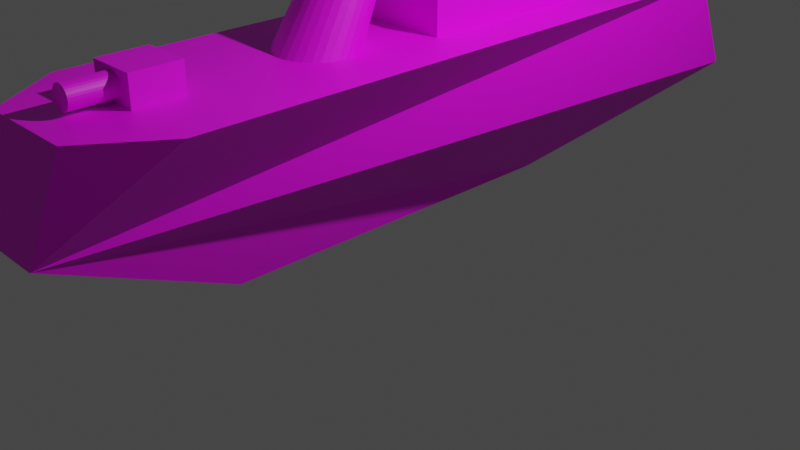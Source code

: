 # Source: Ship4.blend  (saved by Blender 2.80.49; exported with 4.5.12 LTS)
import bpy
from mathutils import Matrix  # noqa: F401  (used for matrix-valued properties, if any)

bpy.ops.wm.read_factory_settings(use_empty=True)
scene = bpy.context.scene
scene.name = 'Scene'

# ---- collections
col_collection = bpy.data.collections.new('Collection'); scene.collection.children.link(col_collection)

# ---- images (referenced by path relative to the original .blend; pixels are not part of the script)
import os
ASSET_DIR = os.environ.get("B2B_ASSET_DIR", "")  # directory of the original .blend (textures are referenced by path, not embedded)
HERE = os.path.dirname(os.path.abspath(__file__))  # packed textures are extracted next to this script under _unpacked/

def load_image(name, relpath, width, height, colorspace="sRGB"):
    """Load a texture the original file referenced (path relative to the .blend, or extracted next to this script)."""
    p = next((c for c in (os.path.join(HERE, relpath), os.path.join(ASSET_DIR, relpath)) if relpath and os.path.exists(c)), "")
    if p:
        img = bpy.data.images.load(p, check_existing=True)
        img.name = name
    else:  # same state as the original file: an image datablock whose file is absent (Cycles renders it pink)
        img = bpy.data.images.new(name, width, height)
        img.source = "FILE"
        img.filepath = "//" + (relpath or name)
    img.colorspace_settings.name = colorspace
    return img
img_materialbasecolor = load_image('MaterialBaseColor', '', 1024, 1024, 'sRGB')

# ---- materials (node trees are filled in below, after node groups)
mat_material = bpy.data.materials.new('Material')
mat_material.alpha_threshold = 0.0
mat_material.use_transparent_shadow = False
mat_material.roughness = 0.5
mat_material.line_color = (0.0, 0.0, 0.0, 1.0)

# ---- material node trees
mat_material.use_nodes = True; mat_material.node_tree.nodes.clear()
_N = mat_material.node_tree.nodes; _L = mat_material.node_tree.links
n0 = _N.new('ShaderNodeOutputMaterial'); n0.name = 'Material Output'; n0.location = (300, 300)
n1 = _N.new('ShaderNodeBsdfPrincipled'); n1.name = 'Principled BSDF'; n1.location = (10, 300)
n1.distribution = 'GGX'
n1.subsurface_method = 'BURLEY'
n1.inputs[3].default_value = 1.45
n2 = _N.new('ShaderNodeTexImage'); n2.name = 'Image Texture'; n2.location = (-280, 280)
n2.image = img_materialbasecolor
_L.new(n1.outputs[0], n0.inputs[0])
_L.new(n2.outputs[0], n1.inputs[0])
n0.is_active_output = True

# ---- world
world_world = bpy.data.worlds.new('World'); scene.world = world_world
world_world.use_nodes = True; world_world.node_tree.nodes.clear()
_N = world_world.node_tree.nodes; _L = world_world.node_tree.links
n0 = _N.new('ShaderNodeOutputWorld'); n0.name = 'World Output'; n0.location = (300, 300)
n1 = _N.new('ShaderNodeBackground'); n1.name = 'Background'; n1.location = (10, 300)
n1.inputs[0].default_value = (0.05088, 0.05088, 0.05088, 1.0)
_L.new(n1.outputs[0], n0.inputs[0])
n0.is_active_output = True
world_world.color = (0.05088, 0.05088, 0.05088)
world_world.use_sun_shadow = False
world_world.sun_shadow_jitter_overblur = 0.0

# ---- cameras
cam_camera = bpy.data.cameras.new('Camera')
cam_camera.clip_end = 100.0
cam_camera.ortho_scale = 7.314
cam_camera.dof.focus_distance = 0.0
cam_camera.dof.aperture_fstop = 128.0

# ---- lights
light_light = bpy.data.lights.new('Light', 'POINT')
light_light.transmission_factor = 0.0
light_light.cutoff_distance = 30.0
light_light.energy = 1000.0
light_light.shadow_buffer_clip_start = 1.001
light_light.shadow_soft_size = 0.1
light_light.shadow_maximum_resolution = 0.006
light_light.use_absolute_resolution = True

# ---- meshes
me_cube = bpy.data.meshes.new('Cube')
me_cube.from_pydata([(1.0, 0.885, 1.0), (0.0, 0.4922, -1.0), (1.0, -0.7504, 1.0), (0.0, -0.4922, -1.0), (-1.0, 0.885, 1.0), (-1.0, -0.7504, 1.0), (1.0, 1.0, 0.0), (-0.2853, -1.0, 0.0), (0.2853, -1.0, 0.0), (-1.0, 1.0, 0.0), (0.0, -0.9359, 1.0), (1.0, 0.0, 1.0), (-1.0, 0.0, 1.0), (0.0, 0.885, 1.0), (0.0, 0.0, 1.0), (-0.5, -0.9359, 1.0), (1.0, -0.5, 1.0), (-1.0, 0.5, 1.0), (0.5, 0.885, 1.0), (0.5, -0.9359, 1.0), (1.0, 0.5, 1.0), (-1.0, -0.5, 1.0), (-0.5, 0.885, 1.0), (0.0, -0.5, 1.0), (0.0, 0.5, 1.0), (0.5, 0.0, 1.0), (-0.5, 0.0, 1.0), (-0.5, 0.5, 1.0), (0.5, 0.5, 1.0), (0.5, -0.5, 1.0), (-0.5, -0.5, 1.0), (0.25, -0.9359, 1.0), (0.0, -0.75, 1.0), (-0.25, -0.9359, 1.0), (0.5, -0.75, 1.0), (0.25, -0.5, 1.0), (-0.5, -0.75, 1.0), (-0.25, -0.5, 1.0), (-0.25, -0.75, 1.0), (0.25, -0.75, 1.0), (-0.25, 0.885, 1.0), (0.25, 0.885, 1.0), (0.0, 0.75, 1.0), (-0.5, 0.75, 1.0), (-0.25, 0.5, 1.0), (0.5, 0.75, 1.0), (0.25, 0.5, 1.0), (0.25, 0.75, 1.0), (-0.25, 0.75, 1.0), (-0.25, -0.625, 1.0), (0.25, -0.625, 1.0), (0.0, -0.75, 1.3), (-0.25, -0.75, 1.3), (0.25, -0.75, 1.3), (-0.25, -0.625, 1.3), (0.25, -0.625, 1.3), (-7.82e-08, -0.75, 1.266), (-0.02265, -0.75, 1.264), (-0.04443, -0.75, 1.257), (-0.06451, -0.75, 1.247), (-0.0821, -0.75, 1.232), (-0.09654, -0.75, 1.215), (-0.1073, -0.75, 1.194), (-0.1139, -0.75, 1.173), (-0.1161, -0.75, 1.15), (-0.1139, -0.75, 1.127), (-0.1073, -0.75, 1.106), (-0.09654, -0.75, 1.085), (-0.0821, -0.75, 1.068), (-0.06451, -0.75, 1.053), (-0.04443, -0.75, 1.043), (-0.02265, -0.75, 1.036), (-4.037e-08, -0.75, 1.034), (0.02265, -0.75, 1.036), (0.04443, -0.75, 1.043), (0.06451, -0.75, 1.053), (0.0821, -0.75, 1.068), (0.09654, -0.75, 1.085), (0.1073, -0.75, 1.106), (0.1139, -0.75, 1.127), (0.1161, -0.75, 1.15), (0.1139, -0.75, 1.173), (0.1073, -0.75, 1.194), (0.09654, -0.75, 1.215), (0.0821, -0.75, 1.232), (0.06451, -0.75, 1.247), (0.04443, -0.75, 1.257), (0.02265, -0.75, 1.264), (-7.82e-08, -0.858, 1.266), (-0.02265, -0.858, 1.264), (-0.04443, -0.858, 1.257), (-0.06451, -0.858, 1.247), (-0.0821, -0.858, 1.232), (-0.09654, -0.858, 1.215), (-0.1073, -0.858, 1.194), (-0.1139, -0.858, 1.173), (-0.1161, -0.858, 1.15), (-0.1139, -0.858, 1.127), (-0.1073, -0.858, 1.106), (-0.09654, -0.858, 1.085), (-0.0821, -0.858, 1.068), (-0.06451, -0.858, 1.053), (-0.04443, -0.858, 1.043), (-0.02265, -0.858, 1.036), (-4.037e-08, -0.858, 1.034), (0.02265, -0.858, 1.036), (0.04443, -0.858, 1.043), (0.06451, -0.858, 1.053), (0.0821, -0.858, 1.068), (0.09654, -0.858, 1.085), (0.1073, -0.858, 1.106), (0.1139, -0.858, 1.127), (0.1161, -0.858, 1.15), (0.1139, -0.858, 1.173), (0.1073, -0.858, 1.194), (0.09654, -0.858, 1.215), (0.0821, -0.858, 1.232), (0.06451, -0.858, 1.247), (0.04443, -0.858, 1.257), (0.02265, -0.858, 1.264), (0.0, 0.5, 1.5), (0.0, 0.0, 1.5), (-0.5, 0.0, 1.5), (0.5, 0.0, 1.5), (-0.5, 0.5, 1.5), (-0.25, 0.5, 1.5), (0.5, 0.5, 1.5), (0.25, 0.5, 1.5), (0.0, 0.625, 1.0), (-0.5, 0.625, 1.0), (-0.125, 0.5, 1.0), (0.5, 0.625, 1.0), (0.375, 0.5, 1.0), (-0.375, 0.5, 1.0), (0.125, 0.5, 1.0), (0.25, 0.625, 1.0), (0.375, 0.75, 1.0), (0.125, 0.75, 1.0), (-0.25, 0.625, 1.0), (-0.125, 0.75, 1.0), (-0.375, 0.75, 1.0), (-0.125, 0.625, 1.0), (0.375, 0.625, 1.0), (0.125, 0.625, 1.0), (-0.375, 0.625, 1.0), (0.0, 0.75, 1.3), (0.25, 0.75, 1.3), (-0.25, 0.75, 1.3), (0.25, 0.625, 1.3), (-0.25, 0.625, 1.3), (-7.992e-08, 0.75, 1.233), (-0.01886, 0.75, 1.231), (-0.037, 0.75, 1.225), (-0.05372, 0.75, 1.216), (-0.06837, 0.75, 1.204), (-0.08039, 0.75, 1.19), (-0.08933, 0.75, 1.173), (-0.09483, 0.75, 1.155), (-0.09669, 0.75, 1.136), (-0.09483, 0.75, 1.117), (-0.08933, 0.75, 1.099), (-0.08039, 0.75, 1.082), (-0.06837, 0.75, 1.068), (-0.05372, 0.75, 1.056), (-0.037, 0.75, 1.047), (-0.01886, 0.75, 1.041), (-4.842e-08, 0.75, 1.039), (0.01886, 0.75, 1.041), (0.037, 0.75, 1.047), (0.05372, 0.75, 1.056), (0.06837, 0.75, 1.068), (0.08039, 0.75, 1.082), (0.08933, 0.75, 1.099), (0.09483, 0.75, 1.117), (0.09669, 0.75, 1.136), (0.09483, 0.75, 1.155), (0.08933, 0.75, 1.173), (0.08039, 0.75, 1.19), (0.06837, 0.75, 1.204), (0.05372, 0.75, 1.216), (0.037, 0.75, 1.225), (0.01886, 0.75, 1.231), (-7.992e-08, 0.8601, 1.233), (-0.01886, 0.8601, 1.231), (-0.037, 0.8601, 1.225), (-0.05372, 0.8601, 1.216), (-0.06837, 0.8601, 1.204), (-0.08039, 0.8601, 1.19), (-0.08933, 0.8601, 1.173), (-0.09483, 0.8601, 1.155), (-0.09669, 0.8601, 1.136), (-0.09483, 0.8601, 1.117), (-0.08933, 0.8601, 1.099), (-0.08039, 0.8601, 1.082), (-0.06837, 0.8601, 1.068), (-0.05372, 0.8601, 1.056), (-0.037, 0.8601, 1.047), (-0.01886, 0.8601, 1.041), (-4.842e-08, 0.8601, 1.039), (0.01886, 0.8601, 1.041), (0.037, 0.8601, 1.047), (0.05372, 0.8601, 1.056), (0.06837, 0.8601, 1.068), (0.08039, 0.8601, 1.082), (0.08933, 0.8601, 1.099), (0.09483, 0.8601, 1.117), (0.09669, 0.8601, 1.136), (0.09483, 0.8601, 1.155), (0.08933, 0.8601, 1.173), (0.08039, 0.8601, 1.19), (0.06837, 0.8601, 1.204), (0.05372, 0.8601, 1.216), (0.037, 0.8601, 1.225), (0.01886, 0.8601, 1.231), (-7.023e-08, -0.1479, 1.0), (-0.0797, -0.1498, 1.0), (-0.1563, -0.1556, 1.0), (-0.227, -0.1651, 1.0), (-0.2889, -0.1778, 1.0), (-0.3397, -0.1933, 1.0), (-0.3774, -0.2109, 1.0), (-0.4007, -0.2301, 1.0), (-0.4085, -0.25, 1.0), (-0.4007, -0.2699, 1.0), (-0.3774, -0.2891, 1.0), (-0.3397, -0.3067, 1.0), (-0.2889, -0.3222, 1.0), (-0.227, -0.3349, 1.0), (-0.1563, -0.3444, 1.0), (-0.0797, -0.3502, 1.0), (6.288e-08, -0.3521, 1.0), (0.0797, -0.3502, 1.0), (0.1563, -0.3444, 1.0), (0.227, -0.3349, 1.0), (0.2889, -0.3222, 1.0), (0.3397, -0.3067, 1.0), (0.3774, -0.2891, 1.0), (0.4007, -0.2699, 1.0), (0.4085, -0.25, 1.0), (0.4007, -0.2301, 1.0), (0.3774, -0.2109, 1.0), (0.3397, -0.1933, 1.0), (0.2889, -0.1778, 1.0), (0.227, -0.1651, 1.0), (0.1563, -0.1556, 1.0), (0.0797, -0.1498, 1.0), (-8.662e-08, -0.004519, 2.28), (-0.05365, -0.005841, 2.28), (-0.1052, -0.009753, 2.28), (-0.1528, -0.01611, 2.28), (-0.1945, -0.02466, 2.28), (-0.2287, -0.03508, 2.28), (-0.2541, -0.04696, 2.28), (-0.2697, -0.05986, 2.28), (-0.275, -0.07327, 2.28), (-0.2697, -0.08669, 2.28), (-0.2541, -0.09958, 2.28), (-0.2287, -0.1115, 2.28), (-0.1945, -0.1219, 2.28), (-0.1528, -0.1304, 2.28), (-0.1052, -0.1368, 2.28), (-0.05365, -0.1407, 2.28), (2.991e-09, -0.142, 2.28), (0.05365, -0.1407, 2.28), (0.1052, -0.1368, 2.28), (0.1528, -0.1304, 2.28), (0.1945, -0.1219, 2.28), (0.2287, -0.1115, 2.28), (0.2541, -0.09958, 2.28), (0.2697, -0.08669, 2.28), (0.275, -0.07327, 2.28), (0.2697, -0.05986, 2.28), (0.2541, -0.04696, 2.28), (0.2287, -0.03508, 2.28), (0.1945, -0.02466, 2.28), (0.1528, -0.01611, 2.28), (0.1052, -0.009753, 2.28), (0.05365, -0.005841, 2.28)], [], [(5, 15, 36), (5, 7, 15), (9, 7, 4), (8, 20, 11), (41, 18, 6), (1, 9, 6), (1, 6, 8), (8, 3, 1), (3, 8, 7), (32, 31, 39), (28, 123, 25), (17, 26, 27), (134, 120, 127), (129, 133, 144), (129, 43, 17), (28, 11, 20), (131, 28, 20), (128, 134, 143), (34, 19, 2), (25, 16, 11), (26, 30, 222), (36, 33, 38), (29, 25, 238), (12, 30, 26), (38, 10, 32), (38, 54, 49), (36, 38, 49), (39, 19, 34), (50, 39, 34), (50, 35, 23), (135, 132, 142), (41, 47, 136), (13, 42, 137), (138, 130, 141), (40, 48, 139), (22, 43, 140), (51, 53, 55), (49, 55, 50), (50, 53, 39), (64, 63, 52), (53, 81, 80), (74, 105, 73), (112, 116, 88), (61, 92, 60), (56, 119, 87), (75, 106, 74), (62, 93, 61), (76, 107, 75), (63, 94, 62), (77, 108, 76), (64, 95, 63), (78, 109, 77), (65, 96, 64), (79, 110, 78), (66, 97, 65), (80, 111, 79), (67, 98, 66), (81, 112, 80), (68, 99, 67), (82, 113, 81), (69, 100, 68), (57, 88, 56), (83, 114, 82), (70, 101, 69), (84, 115, 83), (71, 102, 70), (58, 89, 57), (85, 116, 84), (72, 103, 71), (59, 90, 58), (86, 117, 85), (73, 104, 72), (60, 91, 59), (87, 118, 86), (127, 121, 123), (125, 122, 121), (133, 124, 125), (130, 125, 120), (26, 124, 27), (14, 122, 26), (25, 121, 14), (132, 127, 126), (8, 31, 10), (8, 2, 19), (7, 21, 12), (141, 24, 128), (138, 147, 48), (142, 28, 131), (136, 131, 45), (47, 142, 136), (143, 46, 135), (145, 147, 149), (135, 149, 138), (144, 44, 138), (140, 138, 48), (43, 144, 140), (47, 148, 135), (47, 173, 174), (158, 159, 48), (174, 207, 175), (200, 192, 184), (162, 193, 194), (175, 208, 176), (163, 194, 195), (176, 209, 177), (164, 195, 196), (151, 182, 183), (177, 210, 178), (165, 196, 197), (152, 183, 184), (178, 211, 179), (166, 197, 198), (153, 184, 185), (179, 212, 180), (166, 199, 167), (154, 185, 186), (180, 213, 181), (167, 200, 168), (155, 186, 187), (181, 182, 150), (168, 201, 169), (156, 187, 188), (169, 202, 170), (157, 188, 189), (170, 203, 171), (158, 189, 190), (171, 204, 172), (159, 190, 191), (172, 205, 173), (160, 191, 192), (173, 206, 174), (161, 192, 193), (214, 277, 245), (277, 246, 262), (232, 265, 264), (219, 252, 251), (233, 266, 265), (220, 253, 252), (234, 267, 266), (221, 254, 253), (235, 268, 267), (222, 255, 254), (237, 268, 236), (223, 256, 255), (238, 269, 237), (225, 256, 224), (239, 270, 238), (226, 257, 225), (240, 271, 239), (227, 258, 226), (241, 272, 240), (228, 259, 227), (214, 247, 246), (242, 273, 241), (229, 260, 228), (215, 248, 247), (243, 274, 242), (230, 261, 229), (216, 249, 248), (244, 275, 243), (230, 263, 262), (217, 250, 249), (245, 276, 244), (231, 264, 263), (218, 251, 250), (6, 0, 8), (3, 7, 1), (9, 1, 7), (36, 30, 21), (21, 5, 36), (11, 16, 8), (16, 2, 8), (8, 0, 20), (6, 9, 13), (9, 4, 22), (22, 40, 9), (40, 13, 9), (18, 0, 6), (13, 41, 6), (32, 10, 31), (28, 126, 123), (17, 12, 26), (127, 46, 134), (134, 24, 120), (129, 27, 133), (43, 22, 4), (4, 17, 43), (17, 27, 129), (28, 25, 11), (20, 0, 45), (0, 18, 45), (45, 131, 20), (128, 24, 134), (2, 16, 34), (16, 29, 34), (25, 29, 16), (214, 14, 215), (14, 26, 217), (215, 14, 216), (30, 23, 227), (23, 230, 229), (23, 229, 228), (216, 14, 217), (23, 228, 227), (218, 217, 26), (30, 227, 226), (30, 226, 225), (219, 218, 26), (220, 219, 26), (30, 225, 224), (30, 224, 223), (221, 220, 26), (30, 223, 222), (222, 221, 26), (36, 15, 33), (230, 23, 231), (23, 29, 233), (231, 23, 232), (25, 14, 243), (14, 214, 245), (14, 245, 244), (232, 23, 233), (14, 244, 243), (234, 233, 29), (25, 243, 242), (25, 242, 241), (235, 234, 29), (236, 235, 29), (25, 241, 240), (25, 240, 239), (237, 236, 29), (25, 239, 238), (238, 237, 29), (12, 21, 30), (38, 33, 10), (38, 52, 54), (49, 37, 30), (30, 36, 49), (39, 31, 19), (34, 29, 50), (29, 35, 50), (23, 37, 49), (49, 50, 23), (135, 46, 132), (45, 18, 136), (18, 41, 136), (47, 41, 137), (41, 13, 137), (138, 44, 130), (42, 13, 139), (13, 40, 139), (48, 40, 140), (40, 22, 140), (55, 54, 51), (54, 52, 51), (49, 54, 55), (50, 55, 53), (38, 32, 70), (32, 72, 71), (32, 71, 70), (56, 51, 57), (51, 52, 58), (57, 51, 58), (38, 70, 69), (59, 58, 52), (38, 69, 68), (38, 68, 67), (60, 59, 52), (61, 60, 52), (52, 38, 64), (38, 67, 66), (38, 66, 65), (62, 61, 52), (63, 62, 52), (38, 65, 64), (72, 32, 73), (32, 39, 74), (73, 32, 74), (53, 51, 86), (51, 56, 87), (51, 87, 86), (53, 86, 85), (75, 74, 39), (76, 75, 39), (53, 85, 84), (53, 84, 83), (77, 76, 39), (78, 77, 39), (39, 53, 80), (53, 83, 82), (53, 82, 81), (79, 78, 39), (80, 79, 39), (74, 106, 105), (88, 89, 90), (90, 91, 92), (92, 93, 94), (94, 95, 92), (95, 96, 92), (96, 97, 98), (98, 99, 96), (99, 100, 96), (100, 101, 102), (102, 103, 100), (103, 104, 100), (104, 105, 108), (105, 106, 108), (106, 107, 108), (108, 109, 112), (109, 110, 112), (110, 111, 112), (112, 113, 116), (113, 114, 116), (114, 115, 116), (116, 117, 118), (118, 119, 116), (119, 88, 116), (88, 90, 96), (90, 92, 96), (96, 100, 88), (100, 104, 88), (104, 108, 88), (108, 112, 88), (61, 93, 92), (56, 88, 119), (75, 107, 106), (62, 94, 93), (76, 108, 107), (63, 95, 94), (77, 109, 108), (64, 96, 95), (78, 110, 109), (65, 97, 96), (79, 111, 110), (66, 98, 97), (80, 112, 111), (67, 99, 98), (81, 113, 112), (68, 100, 99), (82, 114, 113), (69, 101, 100), (57, 89, 88), (83, 115, 114), (70, 102, 101), (84, 116, 115), (71, 103, 102), (58, 90, 89), (85, 117, 116), (72, 104, 103), (59, 91, 90), (86, 118, 117), (73, 105, 104), (60, 92, 91), (87, 119, 118), (123, 126, 127), (127, 120, 121), (121, 120, 125), (125, 124, 122), (125, 44, 133), (133, 27, 124), (120, 24, 130), (130, 44, 125), (26, 122, 124), (14, 121, 122), (25, 123, 121), (126, 28, 132), (132, 46, 127), (15, 7, 33), (7, 8, 10), (33, 7, 10), (8, 19, 31), (7, 5, 21), (12, 17, 7), (17, 4, 7), (141, 130, 24), (138, 149, 147), (142, 132, 28), (136, 142, 131), (47, 135, 142), (143, 134, 46), (149, 148, 145), (148, 146, 145), (135, 148, 149), (144, 133, 44), (140, 144, 138), (43, 129, 144), (47, 146, 148), (150, 145, 181), (145, 146, 179), (181, 145, 180), (47, 42, 169), (42, 166, 167), (42, 167, 168), (180, 145, 179), (42, 168, 169), (178, 179, 146), (47, 169, 170), (47, 170, 171), (178, 146, 177), (146, 47, 174), (177, 146, 176), (176, 146, 175), (47, 171, 172), (47, 172, 173), (175, 146, 174), (147, 145, 153), (145, 150, 151), (145, 151, 152), (166, 42, 165), (42, 48, 163), (165, 42, 164), (164, 42, 163), (145, 152, 153), (147, 153, 154), (147, 154, 155), (162, 163, 48), (161, 162, 48), (48, 147, 158), (147, 155, 156), (147, 156, 157), (160, 161, 48), (159, 160, 48), (147, 157, 158), (174, 206, 207), (184, 183, 212), (183, 182, 212), (182, 213, 212), (212, 211, 208), (211, 210, 208), (210, 209, 208), (208, 207, 206), (206, 205, 204), (204, 203, 200), (203, 202, 200), (202, 201, 200), (200, 199, 198), (198, 197, 196), (196, 195, 192), (195, 194, 192), (194, 193, 192), (192, 191, 190), (190, 189, 188), (188, 187, 184), (187, 186, 184), (186, 185, 184), (208, 206, 200), (206, 204, 200), (200, 198, 192), (198, 196, 192), (192, 190, 188), (184, 212, 200), (212, 208, 200), (192, 188, 184), (162, 161, 193), (175, 207, 208), (163, 162, 194), (176, 208, 209), (164, 163, 195), (151, 150, 182), (177, 209, 210), (165, 164, 196), (152, 151, 183), (178, 210, 211), (166, 165, 197), (153, 152, 184), (179, 211, 212), (166, 198, 199), (154, 153, 185), (180, 212, 213), (167, 199, 200), (155, 154, 186), (181, 213, 182), (168, 200, 201), (156, 155, 187), (169, 201, 202), (157, 156, 188), (170, 202, 203), (158, 157, 189), (171, 203, 204), (159, 158, 190), (172, 204, 205), (160, 159, 191), (173, 205, 206), (161, 160, 192), (214, 246, 277), (246, 247, 261), (247, 248, 260), (248, 249, 259), (249, 250, 258), (250, 251, 258), (251, 252, 257), (258, 251, 257), (252, 253, 256), (253, 254, 255), (256, 253, 255), (256, 257, 252), (258, 259, 249), (259, 260, 248), (260, 261, 247), (261, 262, 246), (262, 263, 277), (263, 264, 276), (264, 265, 275), (265, 266, 274), (266, 267, 273), (267, 268, 272), (268, 269, 271), (269, 270, 271), (271, 272, 268), (272, 273, 267), (273, 274, 266), (274, 275, 265), (275, 276, 264), (276, 277, 263), (232, 233, 265), (219, 220, 252), (233, 234, 266), (220, 221, 253), (234, 235, 267), (221, 222, 254), (235, 236, 268), (222, 223, 255), (237, 269, 268), (223, 224, 256), (238, 270, 269), (225, 257, 256), (239, 271, 270), (226, 258, 257), (240, 272, 271), (227, 259, 258), (241, 273, 272), (228, 260, 259), (214, 215, 247), (242, 274, 273), (229, 261, 260), (215, 216, 248), (243, 275, 274), (230, 262, 261), (216, 217, 249), (244, 276, 275), (230, 231, 263), (217, 218, 250), (245, 277, 276), (231, 232, 264), (218, 219, 251)])
_uv = me_cube.uv_layers.new(name='UVMap')
_uv.uv.foreach_set('vector', [0.04581, 0.4502, 0.1087, 0.4164, 0.1087, 0.4503, 0.6314, 0.3824, 0.6012, 0.6053, 0.5592, 0.4245, 0.6758, 0.3541, 0.7966, 0.005472, 0.8029, 0.3541, 0.3311, 0.2295, 0.08724, 0.005472, 0.1685, 0.005472, 0.4628, 0.3715, 0.4221, 0.3715, 0.3408, 0.1895, 0.5034, 0.005472, 0.666, 0.1895, 0.3408, 0.1895, 0.08775, 0.4054, 0.004878, 0.1495, 0.3311, 0.2295, 0.3311, 0.2295, 0.2478, 0.4054, 0.08775, 0.4054, 0.6314, 0.7885, 0.5183, 0.6521, 0.6012, 0.6053, 0.1715, 0.4503, 0.2029, 0.4164, 0.2029, 0.4503, 0.4319, 0.7995, 0.4961, 0.8913, 0.4319, 0.8907, 0.04581, 0.6783, 0.1087, 0.5871, 0.1087, 0.6783, 0.7224, 0.84, 0.6412, 0.8628, 0.6412, 0.8172, 0.1087, 0.7011, 0.1244, 0.6783, 0.1244, 0.7011, 0.1087, 0.7011, 0.1087, 0.7239, 0.04581, 0.6783, 0.2344, 0.6783, 0.2972, 0.5871, 0.2972, 0.6783, 0.2344, 0.7011, 0.2344, 0.6783, 0.2972, 0.6783, 0.1715, 0.7011, 0.1872, 0.6783, 0.1872, 0.7011, 0.2344, 0.4503, 0.2344, 0.4164, 0.2972, 0.4502, 0.2344, 0.5871, 0.2972, 0.4959, 0.2972, 0.5871, 0.1087, 0.5871, 0.1087, 0.4959, 0.1202, 0.5415, 0.1087, 0.4503, 0.1401, 0.4164, 0.1401, 0.4503, 0.2344, 0.4959, 0.2344, 0.5871, 0.2229, 0.5415, 0.04581, 0.5871, 0.1087, 0.4959, 0.1087, 0.5871, 0.1401, 0.4503, 0.1715, 0.4164, 0.1715, 0.4503, 0.5562, 0.9016, 0.5359, 0.9439, 0.5359, 0.9016, 0.1087, 0.4503, 0.1401, 0.4503, 0.1401, 0.4731, 0.2029, 0.4503, 0.2344, 0.4164, 0.2344, 0.4503, 0.2029, 0.4731, 0.2029, 0.4503, 0.2344, 0.4503, 0.2029, 0.4731, 0.2029, 0.4959, 0.1715, 0.4959, 0.2029, 0.7011, 0.2186, 0.6783, 0.2186, 0.7011, 0.2029, 0.7485, 0.2029, 0.7239, 0.2186, 0.7239, 0.1715, 0.7485, 0.1715, 0.7239, 0.1872, 0.7239, 0.1401, 0.7011, 0.1558, 0.6783, 0.1558, 0.7011, 0.1401, 0.7485, 0.1401, 0.7239, 0.1558, 0.7239, 0.1087, 0.7485, 0.1087, 0.7239, 0.1244, 0.7239, 0.285, 0.8478, 0.285, 0.8125, 0.3053, 0.8125, 0.5784, 0.7995, 0.6272, 0.8907, 0.5784, 0.8907, 0.5058, 0.945, 0.5262, 0.9016, 0.5262, 0.9448, 0.837, 0.2765, 0.8407, 0.2761, 0.8614, 0.3009, 0.8614, 0.2098, 0.8407, 0.2346, 0.837, 0.2342, 0.307, 0.7348, 0.3246, 0.7382, 0.307, 0.7382, 0.3056, 0.7594, 0.3184, 0.7671, 0.3226, 0.7826, 0.8232, 0.783, 0.8408, 0.7871, 0.8232, 0.7871, 0.4319, 0.9051, 0.4494, 0.9086, 0.4319, 0.9086, 0.307, 0.731, 0.3246, 0.7348, 0.307, 0.7348, 0.8232, 0.7789, 0.8408, 0.783, 0.8232, 0.783, 0.307, 0.727, 0.3245, 0.731, 0.307, 0.731, 0.8232, 0.7751, 0.8408, 0.7789, 0.8232, 0.7789, 0.307, 0.7228, 0.3245, 0.727, 0.307, 0.727, 0.8232, 0.7716, 0.8408, 0.7751, 0.8232, 0.7751, 0.307, 0.7187, 0.3245, 0.7228, 0.307, 0.7228, 0.5961, 0.9284, 0.6137, 0.9315, 0.5961, 0.9315, 0.307, 0.7148, 0.3245, 0.7187, 0.307, 0.7187, 0.5961, 0.9249, 0.6137, 0.9285, 0.5961, 0.9284, 0.307, 0.7113, 0.3246, 0.7149, 0.307, 0.7148, 0.5961, 0.921, 0.6137, 0.9249, 0.5961, 0.9249, 0.307, 0.7083, 0.3246, 0.7113, 0.307, 0.7113, 0.5961, 0.9169, 0.6136, 0.921, 0.5961, 0.921, 0.4319, 0.9285, 0.4494, 0.932, 0.4319, 0.932, 0.5961, 0.9127, 0.6136, 0.9169, 0.5961, 0.9169, 0.4319, 0.9022, 0.4494, 0.9051, 0.4319, 0.9051, 0.4319, 0.9247, 0.4494, 0.9285, 0.4319, 0.9285, 0.5961, 0.9087, 0.6136, 0.9127, 0.5961, 0.9127, 0.4319, 0.9206, 0.4494, 0.9247, 0.4319, 0.9247, 0.5961, 0.9049, 0.6137, 0.9087, 0.5961, 0.9087, 0.8232, 0.795, 0.8408, 0.7985, 0.8232, 0.7985, 0.4319, 0.9165, 0.4494, 0.9206, 0.4319, 0.9206, 0.5961, 0.9016, 0.6137, 0.9049, 0.5961, 0.9049, 0.8232, 0.7912, 0.8408, 0.795, 0.8232, 0.795, 0.4319, 0.9124, 0.4494, 0.9165, 0.4319, 0.9165, 0.307, 0.7382, 0.3246, 0.7411, 0.307, 0.7411, 0.8232, 0.7871, 0.8408, 0.7912, 0.8232, 0.7912, 0.4319, 0.9086, 0.4494, 0.9124, 0.4319, 0.9124, 0.4221, 0.8347, 0.3408, 0.87, 0.3408, 0.7995, 0.4221, 0.9052, 0.3408, 0.9405, 0.3408, 0.87, 0.7224, 0.9312, 0.6412, 0.954, 0.6412, 0.9084, 0.7224, 0.8856, 0.6412, 0.9084, 0.6412, 0.8628, 0.5058, 0.7995, 0.5687, 0.8907, 0.5058, 0.8907, 0.7322, 0.8628, 0.8135, 0.954, 0.7322, 0.954, 0.7322, 0.7716, 0.8135, 0.8628, 0.7322, 0.8628, 0.7224, 0.7944, 0.6412, 0.8172, 0.6412, 0.7716, 0.5183, 0.6521, 0.4503, 0.4859, 0.4866, 0.4655, 0.5183, 0.6521, 0.3408, 0.5463, 0.414, 0.5064, 0.9951, 0.7897, 0.8739, 0.5953, 0.9177, 0.5185, 0.1558, 0.7011, 0.1715, 0.6783, 0.1715, 0.7011, 0.5863, 0.9016, 0.566, 0.9439, 0.566, 0.9016, 0.2186, 0.7011, 0.2344, 0.6783, 0.2344, 0.7011, 0.2186, 0.7239, 0.2344, 0.7011, 0.2344, 0.7239, 0.2029, 0.7239, 0.2186, 0.7011, 0.2186, 0.7239, 0.1872, 0.7011, 0.2029, 0.6783, 0.2029, 0.7011, 0.3273, 0.6621, 0.3273, 0.6974, 0.307, 0.6974, 0.8126, 0.1076, 0.8614, 0.1988, 0.8126, 0.1988, 0.1244, 0.7011, 0.1401, 0.6783, 0.1401, 0.7011, 0.1244, 0.7239, 0.1401, 0.7011, 0.1401, 0.7239, 0.1087, 0.7239, 0.1244, 0.7011, 0.1244, 0.7239, 0.833, 0.3119, 0.8126, 0.3553, 0.8126, 0.3121, 0.8126, 0.09667, 0.8317, 0.06837, 0.8348, 0.0687, 0.8348, 0.03343, 0.8317, 0.03377, 0.8126, 0.005472, 0.4771, 0.9047, 0.4593, 0.9022, 0.4772, 0.9022, 0.3157, 0.9064, 0.3052, 0.9284, 0.2856, 0.9166, 0.8233, 0.8216, 0.8412, 0.8182, 0.8412, 0.8216, 0.8411, 0.9034, 0.8232, 0.9005, 0.8411, 0.9005, 0.8233, 0.8251, 0.8412, 0.8216, 0.8412, 0.8251, 0.8411, 0.9005, 0.8232, 0.8973, 0.8411, 0.8973, 0.8233, 0.8284, 0.8412, 0.8251, 0.8412, 0.8284, 0.8232, 0.8477, 0.8411, 0.8453, 0.8411, 0.8477, 0.8411, 0.8973, 0.8232, 0.894, 0.8411, 0.894, 0.8232, 0.8316, 0.8412, 0.8284, 0.8411, 0.8316, 0.8232, 0.8506, 0.8411, 0.8477, 0.8411, 0.8506, 0.8411, 0.894, 0.8232, 0.8905, 0.8411, 0.8905, 0.8232, 0.8343, 0.8411, 0.8316, 0.8411, 0.8343, 0.8232, 0.8538, 0.8411, 0.8506, 0.8411, 0.8538, 0.8411, 0.8905, 0.8232, 0.8871, 0.8411, 0.8871, 0.4772, 0.9295, 0.4592, 0.9271, 0.4771, 0.9271, 0.8232, 0.8572, 0.8411, 0.8538, 0.8411, 0.8572, 0.8411, 0.8871, 0.8232, 0.8839, 0.8411, 0.8839, 0.4771, 0.9271, 0.4592, 0.9242, 0.4771, 0.9243, 0.8232, 0.8606, 0.8411, 0.8572, 0.8411, 0.8606, 0.8411, 0.8839, 0.8232, 0.881, 0.8411, 0.881, 0.4771, 0.9243, 0.4592, 0.9211, 0.4771, 0.9211, 0.8232, 0.864, 0.8411, 0.8606, 0.8411, 0.864, 0.4771, 0.9211, 0.4592, 0.9177, 0.4771, 0.9177, 0.8232, 0.8672, 0.8411, 0.864, 0.8411, 0.8672, 0.4771, 0.9177, 0.4592, 0.9143, 0.4771, 0.9143, 0.8232, 0.8701, 0.8411, 0.8672, 0.8411, 0.8701, 0.4771, 0.9143, 0.4592, 0.9109, 0.4771, 0.9109, 0.8232, 0.812, 0.8411, 0.8094, 0.8411, 0.812, 0.4771, 0.9109, 0.4592, 0.9076, 0.4771, 0.9076, 0.8233, 0.815, 0.8411, 0.812, 0.8411, 0.815, 0.4771, 0.9076, 0.4592, 0.9047, 0.4771, 0.9047, 0.8233, 0.8182, 0.8411, 0.815, 0.8412, 0.8182, 0.2101, 0.9934, 0.2188, 0.7594, 0.2231, 0.9934, 0.04619, 0.586, 0.03945, 0.5862, 0.03945, 0.5612, 0.09545, 0.7595, 0.09488, 0.9942, 0.08715, 0.9942, 0.1549, 0.9935, 0.1688, 0.7596, 0.1729, 0.7595, 0.1069, 0.7595, 0.1017, 0.9943, 0.09488, 0.9942, 0.1487, 0.9936, 0.1662, 0.7596, 0.1688, 0.7596, 0.117, 0.7596, 0.1072, 0.9944, 0.1017, 0.9943, 0.307, 0.4179, 0.3111, 0.6149, 0.3091, 0.6159, 0.1253, 0.7597, 0.1113, 0.9944, 0.1072, 0.9944, 0.31, 0.4164, 0.3134, 0.6151, 0.3111, 0.6149, 0.1352, 0.76, 0.1113, 0.9944, 0.1314, 0.7599, 0.004878, 0.76, 0.02872, 0.9944, 0.02617, 0.9945, 0.2229, 0.5415, 0.07335, 0.5713, 0.2219, 0.5378, 0.0148, 0.7597, 0.02872, 0.9944, 0.008659, 0.7599, 0.3264, 0.4164, 0.3242, 0.5887, 0.3231, 0.4166, 0.02306, 0.7596, 0.03285, 0.9944, 0.0148, 0.7597, 0.2715, 0.9936, 0.254, 0.7596, 0.2752, 0.9936, 0.03313, 0.7595, 0.03841, 0.9943, 0.02306, 0.7596, 0.2653, 0.9935, 0.2514, 0.7596, 0.2715, 0.9936, 0.04461, 0.7595, 0.04519, 0.9942, 0.03313, 0.7595, 0.2101, 0.9934, 0.2014, 0.7594, 0.2101, 0.7594, 0.2571, 0.9935, 0.2473, 0.7595, 0.2653, 0.9935, 0.05707, 0.7594, 0.05292, 0.9942, 0.04461, 0.7595, 0.1971, 0.9934, 0.193, 0.7595, 0.2014, 0.7594, 0.247, 0.9934, 0.2417, 0.7595, 0.2571, 0.9935, 0.07003, 0.7594, 0.06131, 0.9942, 0.05707, 0.7594, 0.1847, 0.9934, 0.1852, 0.7595, 0.193, 0.7595, 0.2355, 0.9934, 0.2349, 0.7595, 0.247, 0.9934, 0.07003, 0.7594, 0.07876, 0.9942, 0.07003, 0.9942, 0.1732, 0.9934, 0.1785, 0.7595, 0.1852, 0.7595, 0.2231, 0.9934, 0.2272, 0.7595, 0.2355, 0.9934, 0.08299, 0.7594, 0.08715, 0.9942, 0.07876, 0.9942, 0.1631, 0.9935, 0.1729, 0.7595, 0.1785, 0.7595, 0.004878, 0.1495, 0.02463, 0.005472, 0.3311, 0.2295, 0.682, 0.432, 0.8423, 0.3824, 0.6412, 0.6056, 0.8423, 0.7607, 0.6412, 0.6056, 0.8423, 0.3824, 0.1087, 0.4503, 0.1087, 0.4959, 0.04581, 0.4959, 0.04581, 0.4959, 0.04581, 0.4502, 0.1087, 0.4503, 0.1685, 0.005472, 0.2498, 0.005472, 0.3311, 0.2295, 0.2498, 0.005472, 0.2906, 0.005472, 0.3311, 0.2295, 0.3311, 0.2295, 0.02463, 0.005472, 0.08724, 0.005472, 0.3408, 0.1895, 0.666, 0.1895, 0.5034, 0.3715, 0.666, 0.1895, 0.666, 0.3715, 0.5847, 0.3715, 0.5847, 0.3715, 0.5441, 0.3715, 0.666, 0.1895, 0.5441, 0.3715, 0.5034, 0.3715, 0.666, 0.1895, 0.4221, 0.3715, 0.3408, 0.3715, 0.3408, 0.1895, 0.5034, 0.3715, 0.4628, 0.3715, 0.3408, 0.1895, 0.1715, 0.4503, 0.1715, 0.4164, 0.2029, 0.4164, 0.4319, 0.7995, 0.4961, 0.8001, 0.4961, 0.8913, 0.04581, 0.6783, 0.04581, 0.5871, 0.1087, 0.5871, 0.6412, 0.8172, 0.7224, 0.8172, 0.7224, 0.84, 0.7224, 0.84, 0.7224, 0.8628, 0.6412, 0.8628, 0.1087, 0.7011, 0.1087, 0.6783, 0.1244, 0.6783, 0.1087, 0.7239, 0.1087, 0.7485, 0.04581, 0.7485, 0.04581, 0.7485, 0.04581, 0.6783, 0.1087, 0.7239, 0.04581, 0.6783, 0.1087, 0.6783, 0.1087, 0.7011, 0.2344, 0.6783, 0.2344, 0.5871, 0.2972, 0.5871, 0.2972, 0.6783, 0.2972, 0.7485, 0.2344, 0.7239, 0.2972, 0.7485, 0.2344, 0.7485, 0.2344, 0.7239, 0.2344, 0.7239, 0.2344, 0.7011, 0.2972, 0.6783, 0.1715, 0.7011, 0.1715, 0.6783, 0.1872, 0.6783, 0.2972, 0.4502, 0.2972, 0.4959, 0.2344, 0.4503, 0.2972, 0.4959, 0.2344, 0.4959, 0.2344, 0.4503, 0.2344, 0.5871, 0.2344, 0.4959, 0.2972, 0.4959, 0.1715, 0.5601, 0.1715, 0.5871, 0.1615, 0.5597, 0.1715, 0.5871, 0.1087, 0.5871, 0.143, 0.557, 0.1615, 0.5597, 0.1715, 0.5871, 0.1519, 0.5587, 0.1087, 0.4959, 0.1715, 0.4959, 0.143, 0.526, 0.1715, 0.4959, 0.1715, 0.5228, 0.1615, 0.5232, 0.1715, 0.4959, 0.1615, 0.5232, 0.1519, 0.5243, 0.1519, 0.5587, 0.1715, 0.5871, 0.143, 0.557, 0.1715, 0.4959, 0.1519, 0.5243, 0.143, 0.526, 0.1352, 0.5546, 0.143, 0.557, 0.1087, 0.5871, 0.1087, 0.4959, 0.143, 0.526, 0.1352, 0.5283, 0.1087, 0.4959, 0.1352, 0.5283, 0.1288, 0.5311, 0.1288, 0.5518, 0.1352, 0.5546, 0.1087, 0.5871, 0.1241, 0.5486, 0.1288, 0.5518, 0.1087, 0.5871, 0.1087, 0.4959, 0.1288, 0.5311, 0.1241, 0.5343, 0.1087, 0.4959, 0.1241, 0.5343, 0.1211, 0.5378, 0.1211, 0.5451, 0.1241, 0.5486, 0.1087, 0.5871, 0.1087, 0.4959, 0.1211, 0.5378, 0.1202, 0.5415, 0.1202, 0.5415, 0.1211, 0.5451, 0.1087, 0.5871, 0.1087, 0.4503, 0.1087, 0.4164, 0.1401, 0.4164, 0.1715, 0.5228, 0.1715, 0.4959, 0.1815, 0.5232, 0.1715, 0.4959, 0.2344, 0.4959, 0.2, 0.526, 0.1815, 0.5232, 0.1715, 0.4959, 0.1912, 0.5243, 0.2344, 0.5871, 0.1715, 0.5871, 0.2, 0.557, 0.1715, 0.5871, 0.1715, 0.5601, 0.1815, 0.5597, 0.1715, 0.5871, 0.1815, 0.5597, 0.1912, 0.5587, 0.1912, 0.5243, 0.1715, 0.4959, 0.2, 0.526, 0.1715, 0.5871, 0.1912, 0.5587, 0.2, 0.557, 0.2078, 0.5283, 0.2, 0.526, 0.2344, 0.4959, 0.2344, 0.5871, 0.2, 0.557, 0.2078, 0.5546, 0.2344, 0.5871, 0.2078, 0.5546, 0.2142, 0.5518, 0.2142, 0.5311, 0.2078, 0.5283, 0.2344, 0.4959, 0.219, 0.5343, 0.2142, 0.5311, 0.2344, 0.4959, 0.2344, 0.5871, 0.2142, 0.5518, 0.219, 0.5486, 0.2344, 0.5871, 0.219, 0.5486, 0.2219, 0.5451, 0.2219, 0.5378, 0.219, 0.5343, 0.2344, 0.4959, 0.2344, 0.5871, 0.2219, 0.5451, 0.2229, 0.5415, 0.2229, 0.5415, 0.2219, 0.5378, 0.2344, 0.4959, 0.04581, 0.5871, 0.04581, 0.4959, 0.1087, 0.4959, 0.1401, 0.4503, 0.1401, 0.4164, 0.1715, 0.4164, 0.5562, 0.9016, 0.5562, 0.9439, 0.5359, 0.9439, 0.1401, 0.4731, 0.1401, 0.4959, 0.1087, 0.4959, 0.1087, 0.4959, 0.1087, 0.4503, 0.1401, 0.4731, 0.2029, 0.4503, 0.2029, 0.4164, 0.2344, 0.4164, 0.2344, 0.4503, 0.2344, 0.4959, 0.2029, 0.4731, 0.2344, 0.4959, 0.2029, 0.4959, 0.2029, 0.4731, 0.1715, 0.4959, 0.1401, 0.4959, 0.1401, 0.4731, 0.1401, 0.4731, 0.2029, 0.4731, 0.1715, 0.4959, 0.2029, 0.7011, 0.2029, 0.6783, 0.2186, 0.6783, 0.2344, 0.7239, 0.2344, 0.7485, 0.2186, 0.7239, 0.2344, 0.7485, 0.2029, 0.7485, 0.2186, 0.7239, 0.2029, 0.7239, 0.2029, 0.7485, 0.1872, 0.7239, 0.2029, 0.7485, 0.1715, 0.7485, 0.1872, 0.7239, 0.1401, 0.7011, 0.1401, 0.6783, 0.1558, 0.6783, 0.1715, 0.7239, 0.1715, 0.7485, 0.1558, 0.7239, 0.1715, 0.7485, 0.1401, 0.7485, 0.1558, 0.7239, 0.1401, 0.7239, 0.1401, 0.7485, 0.1244, 0.7239, 0.1401, 0.7485, 0.1087, 0.7485, 0.1244, 0.7239, 0.3053, 0.8125, 0.3053, 0.883, 0.285, 0.8478, 0.3053, 0.883, 0.285, 0.883, 0.285, 0.8478, 0.5784, 0.7995, 0.6272, 0.7995, 0.6272, 0.8907, 0.5058, 0.945, 0.5058, 0.9018, 0.5262, 0.9016, 0.8126, 0.3009, 0.8126, 0.2553, 0.8196, 0.2635, 0.8126, 0.2553, 0.8181, 0.2553, 0.8185, 0.2595, 0.8126, 0.2553, 0.8185, 0.2595, 0.8196, 0.2635, 0.8559, 0.2553, 0.8614, 0.2553, 0.8555, 0.2595, 0.8614, 0.2553, 0.8614, 0.3009, 0.8544, 0.2635, 0.8555, 0.2595, 0.8614, 0.2553, 0.8544, 0.2635, 0.8126, 0.3009, 0.8196, 0.2635, 0.8213, 0.2671, 0.8527, 0.2671, 0.8544, 0.2635, 0.8614, 0.3009, 0.8126, 0.3009, 0.8213, 0.2671, 0.8237, 0.2703, 0.8126, 0.3009, 0.8237, 0.2703, 0.8265, 0.273, 0.8504, 0.2703, 0.8527, 0.2671, 0.8614, 0.3009, 0.8475, 0.273, 0.8504, 0.2703, 0.8614, 0.3009, 0.8614, 0.3009, 0.8126, 0.3009, 0.837, 0.2765, 0.8126, 0.3009, 0.8265, 0.273, 0.8298, 0.2749, 0.8126, 0.3009, 0.8298, 0.2749, 0.8333, 0.2761, 0.8442, 0.2749, 0.8475, 0.273, 0.8614, 0.3009, 0.8407, 0.2761, 0.8442, 0.2749, 0.8614, 0.3009, 0.8126, 0.3009, 0.8333, 0.2761, 0.837, 0.2765, 0.8181, 0.2553, 0.8126, 0.2553, 0.8185, 0.2512, 0.8126, 0.2553, 0.8126, 0.2098, 0.8196, 0.2472, 0.8185, 0.2512, 0.8126, 0.2553, 0.8196, 0.2472, 0.8614, 0.2098, 0.8614, 0.2553, 0.8544, 0.2472, 0.8614, 0.2553, 0.8559, 0.2553, 0.8555, 0.2512, 0.8614, 0.2553, 0.8555, 0.2512, 0.8544, 0.2472, 0.8614, 0.2098, 0.8544, 0.2472, 0.8527, 0.2436, 0.8213, 0.2436, 0.8196, 0.2472, 0.8126, 0.2098, 0.8237, 0.2404, 0.8213, 0.2436, 0.8126, 0.2098, 0.8614, 0.2098, 0.8527, 0.2436, 0.8504, 0.2404, 0.8614, 0.2098, 0.8504, 0.2404, 0.8475, 0.2377, 0.8265, 0.2377, 0.8237, 0.2404, 0.8126, 0.2098, 0.8298, 0.2358, 0.8265, 0.2377, 0.8126, 0.2098, 0.8126, 0.2098, 0.8614, 0.2098, 0.837, 0.2342, 0.8614, 0.2098, 0.8475, 0.2377, 0.8442, 0.2358, 0.8614, 0.2098, 0.8442, 0.2358, 0.8407, 0.2346, 0.8333, 0.2346, 0.8298, 0.2358, 0.8126, 0.2098, 0.837, 0.2342, 0.8333, 0.2346, 0.8126, 0.2098, 0.307, 0.7348, 0.3246, 0.7348, 0.3246, 0.7382, 0.3226, 0.7826, 0.3218, 0.7867, 0.3204, 0.7905, 0.3204, 0.7905, 0.3184, 0.7939, 0.3158, 0.7969, 0.3158, 0.7969, 0.3127, 0.7992, 0.3093, 0.8008, 0.3093, 0.8008, 0.3056, 0.8016, 0.3158, 0.7969, 0.3056, 0.8016, 0.3019, 0.8016, 0.3158, 0.7969, 0.3019, 0.8016, 0.2983, 0.8008, 0.2949, 0.7992, 0.2949, 0.7992, 0.2918, 0.7969, 0.3019, 0.8016, 0.2918, 0.7969, 0.2892, 0.7939, 0.3019, 0.8016, 0.2892, 0.7939, 0.2871, 0.7905, 0.2857, 0.7867, 0.2857, 0.7867, 0.285, 0.7826, 0.2892, 0.7939, 0.285, 0.7826, 0.285, 0.7784, 0.2892, 0.7939, 0.285, 0.7784, 0.2857, 0.7744, 0.2918, 0.7641, 0.2857, 0.7744, 0.2871, 0.7705, 0.2918, 0.7641, 0.2871, 0.7705, 0.2892, 0.7671, 0.2918, 0.7641, 0.2918, 0.7641, 0.2949, 0.7618, 0.3056, 0.7594, 0.2949, 0.7618, 0.2983, 0.7602, 0.3056, 0.7594, 0.2983, 0.7602, 0.3019, 0.7594, 0.3056, 0.7594, 0.3056, 0.7594, 0.3093, 0.7602, 0.3184, 0.7671, 0.3093, 0.7602, 0.3127, 0.7618, 0.3184, 0.7671, 0.3127, 0.7618, 0.3158, 0.7641, 0.3184, 0.7671, 0.3184, 0.7671, 0.3204, 0.7705, 0.3218, 0.7744, 0.3218, 0.7744, 0.3226, 0.7784, 0.3184, 0.7671, 0.3226, 0.7784, 0.3226, 0.7826, 0.3184, 0.7671, 0.3226, 0.7826, 0.3204, 0.7905, 0.3019, 0.8016, 0.3204, 0.7905, 0.3158, 0.7969, 0.3019, 0.8016, 0.3019, 0.8016, 0.2892, 0.7939, 0.3226, 0.7826, 0.2892, 0.7939, 0.285, 0.7784, 0.3226, 0.7826, 0.285, 0.7784, 0.2918, 0.7641, 0.3226, 0.7826, 0.2918, 0.7641, 0.3056, 0.7594, 0.3226, 0.7826, 0.8232, 0.783, 0.8408, 0.783, 0.8408, 0.7871, 0.4319, 0.9051, 0.4494, 0.9051, 0.4494, 0.9086, 0.307, 0.731, 0.3245, 0.731, 0.3246, 0.7348, 0.8232, 0.7789, 0.8408, 0.7789, 0.8408, 0.783, 0.307, 0.727, 0.3245, 0.727, 0.3245, 0.731, 0.8232, 0.7751, 0.8408, 0.7751, 0.8408, 0.7789, 0.307, 0.7228, 0.3245, 0.7228, 0.3245, 0.727, 0.8232, 0.7716, 0.8408, 0.7716, 0.8408, 0.7751, 0.307, 0.7187, 0.3245, 0.7187, 0.3245, 0.7228, 0.5961, 0.9284, 0.6137, 0.9285, 0.6137, 0.9315, 0.307, 0.7148, 0.3246, 0.7149, 0.3245, 0.7187, 0.5961, 0.9249, 0.6137, 0.9249, 0.6137, 0.9285, 0.307, 0.7113, 0.3246, 0.7113, 0.3246, 0.7149, 0.5961, 0.921, 0.6136, 0.921, 0.6137, 0.9249, 0.307, 0.7083, 0.3246, 0.7083, 0.3246, 0.7113, 0.5961, 0.9169, 0.6136, 0.9169, 0.6136, 0.921, 0.4319, 0.9285, 0.4494, 0.9285, 0.4494, 0.932, 0.5961, 0.9127, 0.6136, 0.9127, 0.6136, 0.9169, 0.4319, 0.9022, 0.4494, 0.9022, 0.4494, 0.9051, 0.4319, 0.9247, 0.4494, 0.9247, 0.4494, 0.9285, 0.5961, 0.9087, 0.6137, 0.9087, 0.6136, 0.9127, 0.4319, 0.9206, 0.4494, 0.9206, 0.4494, 0.9247, 0.5961, 0.9049, 0.6137, 0.9049, 0.6137, 0.9087, 0.8232, 0.795, 0.8408, 0.795, 0.8408, 0.7985, 0.4319, 0.9165, 0.4494, 0.9165, 0.4494, 0.9206, 0.5961, 0.9016, 0.6137, 0.9016, 0.6137, 0.9049, 0.8232, 0.7912, 0.8408, 0.7912, 0.8408, 0.795, 0.4319, 0.9124, 0.4494, 0.9124, 0.4494, 0.9165, 0.307, 0.7382, 0.3246, 0.7382, 0.3246, 0.7411, 0.8232, 0.7871, 0.8408, 0.7871, 0.8408, 0.7912, 0.4319, 0.9086, 0.4494, 0.9086, 0.4494, 0.9124, 0.3408, 0.7995, 0.4221, 0.7995, 0.4221, 0.8347, 0.4221, 0.8347, 0.4221, 0.87, 0.3408, 0.87, 0.3408, 0.87, 0.4221, 0.87, 0.4221, 0.9052, 0.4221, 0.9052, 0.4221, 0.9405, 0.3408, 0.9405, 0.6412, 0.9084, 0.7224, 0.9084, 0.7224, 0.9312, 0.7224, 0.9312, 0.7224, 0.954, 0.6412, 0.954, 0.6412, 0.8628, 0.7224, 0.8628, 0.7224, 0.8856, 0.7224, 0.8856, 0.7224, 0.9084, 0.6412, 0.9084, 0.5058, 0.7995, 0.5687, 0.7995, 0.5687, 0.8907, 0.7322, 0.8628, 0.8135, 0.8628, 0.8135, 0.954, 0.7322, 0.7716, 0.8135, 0.7716, 0.8135, 0.8628, 0.6412, 0.7716, 0.7224, 0.7716, 0.7224, 0.7944, 0.7224, 0.7944, 0.7224, 0.8172, 0.6412, 0.8172, 0.5592, 0.4245, 0.6012, 0.6053, 0.5229, 0.445, 0.6012, 0.6053, 0.5183, 0.6521, 0.4866, 0.4655, 0.5229, 0.445, 0.6012, 0.6053, 0.4866, 0.4655, 0.5183, 0.6521, 0.414, 0.5064, 0.4503, 0.4859, 0.9951, 0.7897, 0.852, 0.6338, 0.8739, 0.5953, 0.9177, 0.5185, 0.9614, 0.4416, 0.9951, 0.7897, 0.9614, 0.4416, 0.9951, 0.3824, 0.9951, 0.7897, 0.1558, 0.7011, 0.1558, 0.6783, 0.1715, 0.6783, 0.5863, 0.9016, 0.5863, 0.9439, 0.566, 0.9439, 0.2186, 0.7011, 0.2186, 0.6783, 0.2344, 0.6783, 0.2186, 0.7239, 0.2186, 0.7011, 0.2344, 0.7011, 0.2029, 0.7239, 0.2029, 0.7011, 0.2186, 0.7011, 0.1872, 0.7011, 0.1872, 0.6783, 0.2029, 0.6783, 0.307, 0.6974, 0.307, 0.6269, 0.3273, 0.6621, 0.307, 0.6269, 0.3273, 0.6269, 0.3273, 0.6621, 0.8126, 0.1076, 0.8614, 0.1076, 0.8614, 0.1988, 0.1244, 0.7011, 0.1244, 0.6783, 0.1401, 0.6783, 0.1244, 0.7239, 0.1244, 0.7011, 0.1401, 0.7011, 0.1087, 0.7239, 0.1087, 0.7011, 0.1244, 0.7011, 0.833, 0.3119, 0.833, 0.3551, 0.8126, 0.3553, 0.8505, 0.05107, 0.8614, 0.05107, 0.8502, 0.05451, 0.8614, 0.05107, 0.8614, 0.09667, 0.8478, 0.06087, 0.8502, 0.05451, 0.8614, 0.05107, 0.8493, 0.05782, 0.8126, 0.09667, 0.8126, 0.05107, 0.8217, 0.06087, 0.8126, 0.05107, 0.819, 0.05107, 0.8193, 0.05451, 0.8126, 0.05107, 0.8193, 0.05451, 0.8202, 0.05782, 0.8493, 0.05782, 0.8614, 0.05107, 0.8478, 0.06087, 0.8126, 0.05107, 0.8202, 0.05782, 0.8217, 0.06087, 0.8459, 0.06354, 0.8478, 0.06087, 0.8614, 0.09667, 0.8126, 0.09667, 0.8217, 0.06087, 0.8236, 0.06354, 0.8126, 0.09667, 0.8236, 0.06354, 0.826, 0.06573, 0.8459, 0.06354, 0.8614, 0.09667, 0.8435, 0.06573, 0.8614, 0.09667, 0.8126, 0.09667, 0.8348, 0.0687, 0.8435, 0.06573, 0.8614, 0.09667, 0.8408, 0.06736, 0.8408, 0.06736, 0.8614, 0.09667, 0.8378, 0.06837, 0.8126, 0.09667, 0.826, 0.06573, 0.8287, 0.06736, 0.8126, 0.09667, 0.8287, 0.06736, 0.8317, 0.06837, 0.8378, 0.06837, 0.8614, 0.09667, 0.8348, 0.0687, 0.8614, 0.005472, 0.8614, 0.05107, 0.8478, 0.04127, 0.8614, 0.05107, 0.8505, 0.05107, 0.8502, 0.04763, 0.8614, 0.05107, 0.8502, 0.04763, 0.8493, 0.04432, 0.819, 0.05107, 0.8126, 0.05107, 0.8193, 0.04763, 0.8126, 0.05107, 0.8126, 0.005472, 0.8217, 0.04127, 0.8193, 0.04763, 0.8126, 0.05107, 0.8202, 0.04432, 0.8202, 0.04432, 0.8126, 0.05107, 0.8217, 0.04127, 0.8614, 0.05107, 0.8493, 0.04432, 0.8478, 0.04127, 0.8614, 0.005472, 0.8478, 0.04127, 0.8459, 0.0386, 0.8614, 0.005472, 0.8459, 0.0386, 0.8435, 0.03641, 0.8236, 0.0386, 0.8217, 0.04127, 0.8126, 0.005472, 0.826, 0.03641, 0.8236, 0.0386, 0.8126, 0.005472, 0.8126, 0.005472, 0.8614, 0.005472, 0.8348, 0.03343, 0.8614, 0.005472, 0.8435, 0.03641, 0.8408, 0.03478, 0.8614, 0.005472, 0.8408, 0.03478, 0.8378, 0.03377, 0.8287, 0.03478, 0.826, 0.03641, 0.8126, 0.005472, 0.8317, 0.03377, 0.8287, 0.03478, 0.8126, 0.005472, 0.8614, 0.005472, 0.8378, 0.03377, 0.8348, 0.03343, 0.4771, 0.9047, 0.4592, 0.9047, 0.4593, 0.9022, 0.2856, 0.9166, 0.285, 0.9132, 0.2868, 0.9032, 0.285, 0.9132, 0.285, 0.9098, 0.2868, 0.9032, 0.285, 0.9098, 0.2856, 0.9064, 0.2868, 0.9032, 0.2868, 0.9032, 0.2885, 0.9003, 0.2961, 0.8946, 0.2885, 0.9003, 0.2907, 0.8979, 0.2961, 0.8946, 0.2907, 0.8979, 0.2932, 0.896, 0.2961, 0.8946, 0.2961, 0.8946, 0.2991, 0.894, 0.3022, 0.894, 0.3022, 0.894, 0.3052, 0.8946, 0.3081, 0.896, 0.3081, 0.896, 0.3106, 0.8979, 0.3157, 0.9064, 0.3106, 0.8979, 0.3128, 0.9003, 0.3157, 0.9064, 0.3128, 0.9003, 0.3145, 0.9032, 0.3157, 0.9064, 0.3157, 0.9064, 0.3163, 0.9098, 0.3163, 0.9132, 0.3163, 0.9132, 0.3157, 0.9166, 0.3145, 0.9198, 0.3145, 0.9198, 0.3128, 0.9227, 0.3052, 0.9284, 0.3128, 0.9227, 0.3106, 0.9251, 0.3052, 0.9284, 0.3106, 0.9251, 0.3081, 0.9271, 0.3052, 0.9284, 0.3052, 0.9284, 0.3022, 0.9291, 0.2991, 0.9291, 0.2991, 0.9291, 0.2961, 0.9284, 0.2932, 0.9271, 0.2932, 0.9271, 0.2907, 0.9251, 0.2856, 0.9166, 0.2907, 0.9251, 0.2885, 0.9227, 0.2856, 0.9166, 0.2885, 0.9227, 0.2868, 0.9198, 0.2856, 0.9166, 0.2961, 0.8946, 0.3022, 0.894, 0.3157, 0.9064, 0.3022, 0.894, 0.3081, 0.896, 0.3157, 0.9064, 0.3157, 0.9064, 0.3163, 0.9132, 0.3052, 0.9284, 0.3163, 0.9132, 0.3145, 0.9198, 0.3052, 0.9284, 0.3052, 0.9284, 0.2991, 0.9291, 0.2932, 0.9271, 0.2856, 0.9166, 0.2868, 0.9032, 0.3157, 0.9064, 0.2868, 0.9032, 0.2961, 0.8946, 0.3157, 0.9064, 0.3052, 0.9284, 0.2932, 0.9271, 0.2856, 0.9166, 0.8233, 0.8216, 0.8233, 0.8182, 0.8412, 0.8182, 0.8411, 0.9034, 0.8232, 0.9034, 0.8232, 0.9005, 0.8233, 0.8251, 0.8233, 0.8216, 0.8412, 0.8216, 0.8411, 0.9005, 0.8232, 0.9005, 0.8232, 0.8973, 0.8233, 0.8284, 0.8233, 0.8251, 0.8412, 0.8251, 0.8232, 0.8477, 0.8232, 0.8453, 0.8411, 0.8453, 0.8411, 0.8973, 0.8232, 0.8973, 0.8232, 0.894, 0.8232, 0.8316, 0.8233, 0.8284, 0.8412, 0.8284, 0.8232, 0.8506, 0.8232, 0.8477, 0.8411, 0.8477, 0.8411, 0.894, 0.8232, 0.894, 0.8232, 0.8905, 0.8232, 0.8343, 0.8232, 0.8316, 0.8411, 0.8316, 0.8232, 0.8538, 0.8232, 0.8506, 0.8411, 0.8506, 0.8411, 0.8905, 0.8232, 0.8905, 0.8232, 0.8871, 0.4772, 0.9295, 0.4593, 0.9294, 0.4592, 0.9271, 0.8232, 0.8572, 0.8232, 0.8538, 0.8411, 0.8538, 0.8411, 0.8871, 0.8232, 0.8871, 0.8232, 0.8839, 0.4771, 0.9271, 0.4592, 0.9271, 0.4592, 0.9242, 0.8232, 0.8606, 0.8232, 0.8572, 0.8411, 0.8572, 0.8411, 0.8839, 0.8232, 0.8839, 0.8232, 0.881, 0.4771, 0.9243, 0.4592, 0.9242, 0.4592, 0.9211, 0.8232, 0.864, 0.8232, 0.8606, 0.8411, 0.8606, 0.4771, 0.9211, 0.4592, 0.9211, 0.4592, 0.9177, 0.8232, 0.8672, 0.8232, 0.864, 0.8411, 0.864, 0.4771, 0.9177, 0.4592, 0.9177, 0.4592, 0.9143, 0.8232, 0.8701, 0.8232, 0.8672, 0.8411, 0.8672, 0.4771, 0.9143, 0.4592, 0.9143, 0.4592, 0.9109, 0.8232, 0.812, 0.8232, 0.8094, 0.8411, 0.8094, 0.4771, 0.9109, 0.4592, 0.9109, 0.4592, 0.9076, 0.8233, 0.815, 0.8232, 0.812, 0.8411, 0.812, 0.4771, 0.9076, 0.4592, 0.9076, 0.4592, 0.9047, 0.8233, 0.8182, 0.8233, 0.815, 0.8411, 0.815, 0.2101, 0.9934, 0.2101, 0.7594, 0.2188, 0.7594, 0.03945, 0.5862, 0.0327, 0.586, 0.0327, 0.5614, 0.0327, 0.586, 0.02622, 0.5853, 0.02622, 0.5621, 0.02622, 0.5853, 0.02024, 0.5841, 0.02024, 0.5633, 0.02024, 0.5841, 0.015, 0.5826, 0.015, 0.5648, 0.015, 0.5826, 0.0107, 0.5807, 0.015, 0.5648, 0.0107, 0.5807, 0.00751, 0.5785, 0.0107, 0.5667, 0.015, 0.5648, 0.0107, 0.5807, 0.0107, 0.5667, 0.00751, 0.5785, 0.005543, 0.5762, 0.00751, 0.5689, 0.005543, 0.5762, 0.004878, 0.5737, 0.005543, 0.5713, 0.00751, 0.5689, 0.005543, 0.5762, 0.005543, 0.5713, 0.00751, 0.5689, 0.0107, 0.5667, 0.00751, 0.5785, 0.015, 0.5648, 0.02024, 0.5633, 0.02024, 0.5841, 0.02024, 0.5633, 0.02622, 0.5621, 0.02622, 0.5853, 0.02622, 0.5621, 0.0327, 0.5614, 0.0327, 0.586, 0.0327, 0.5614, 0.03945, 0.5612, 0.03945, 0.5862, 0.03945, 0.5612, 0.04619, 0.5614, 0.04619, 0.586, 0.04619, 0.5614, 0.05268, 0.5621, 0.05268, 0.5853, 0.05268, 0.5621, 0.05865, 0.5633, 0.05865, 0.5841, 0.05865, 0.5633, 0.06389, 0.5648, 0.06389, 0.5826, 0.06389, 0.5648, 0.06819, 0.5667, 0.06819, 0.5807, 0.06819, 0.5667, 0.07139, 0.5689, 0.07139, 0.5785, 0.07139, 0.5689, 0.07335, 0.5713, 0.07335, 0.5762, 0.07335, 0.5713, 0.07402, 0.5737, 0.07335, 0.5762, 0.07335, 0.5762, 0.07139, 0.5785, 0.07139, 0.5689, 0.07139, 0.5785, 0.06819, 0.5807, 0.06819, 0.5667, 0.06819, 0.5807, 0.06389, 0.5826, 0.06389, 0.5648, 0.06389, 0.5826, 0.05865, 0.5841, 0.05865, 0.5633, 0.05865, 0.5841, 0.05268, 0.5853, 0.05268, 0.5621, 0.05268, 0.5853, 0.04619, 0.586, 0.04619, 0.5614, 0.09545, 0.7595, 0.1069, 0.7595, 0.09488, 0.9942, 0.1549, 0.9935, 0.1487, 0.9936, 0.1688, 0.7596, 0.1069, 0.7595, 0.117, 0.7596, 0.1017, 0.9943, 0.1487, 0.9936, 0.1449, 0.9936, 0.1662, 0.7596, 0.117, 0.7596, 0.1253, 0.7597, 0.1072, 0.9944, 0.307, 0.4179, 0.31, 0.4164, 0.3111, 0.6149, 0.1253, 0.7597, 0.1314, 0.7599, 0.1113, 0.9944, 0.31, 0.4164, 0.3134, 0.4166, 0.3134, 0.6151, 0.1352, 0.76, 0.1139, 0.9945, 0.1113, 0.9944, 0.004878, 0.76, 0.008659, 0.7599, 0.02872, 0.9944, 0.2229, 0.5415, 0.07402, 0.5737, 0.07335, 0.5713, 0.0148, 0.7597, 0.03285, 0.9944, 0.02872, 0.9944, 0.3264, 0.4164, 0.3264, 0.5886, 0.3242, 0.5887, 0.02306, 0.7596, 0.03841, 0.9943, 0.03285, 0.9944, 0.2715, 0.9936, 0.2514, 0.7596, 0.254, 0.7596, 0.03313, 0.7595, 0.04519, 0.9942, 0.03841, 0.9943, 0.2653, 0.9935, 0.2473, 0.7595, 0.2514, 0.7596, 0.04461, 0.7595, 0.05292, 0.9942, 0.04519, 0.9942, 0.2101, 0.9934, 0.1971, 0.9934, 0.2014, 0.7594, 0.2571, 0.9935, 0.2417, 0.7595, 0.2473, 0.7595, 0.05707, 0.7594, 0.06131, 0.9942, 0.05292, 0.9942, 0.1971, 0.9934, 0.1847, 0.9934, 0.193, 0.7595, 0.247, 0.9934, 0.2349, 0.7595, 0.2417, 0.7595, 0.07003, 0.7594, 0.07003, 0.9942, 0.06131, 0.9942, 0.1847, 0.9934, 0.1732, 0.9934, 0.1852, 0.7595, 0.2355, 0.9934, 0.2272, 0.7595, 0.2349, 0.7595, 0.07003, 0.7594, 0.08299, 0.7594, 0.07876, 0.9942, 0.1732, 0.9934, 0.1631, 0.9935, 0.1785, 0.7595, 0.2231, 0.9934, 0.2188, 0.7594, 0.2272, 0.7595, 0.08299, 0.7594, 0.09545, 0.7595, 0.08715, 0.9942, 0.1631, 0.9935, 0.1549, 0.9935, 0.1729, 0.7595])
me_cube.materials.append(mat_material)
me_cube.use_remesh_preserve_volume = False
me_cube.use_remesh_preserve_attributes = False
me_cube.use_mirror_vertex_groups = False
me_cube.update()

# ---- objects
ob_cube = bpy.data.objects.new('Cube', me_cube)
ob_light = bpy.data.objects.new('Light', light_light)
ob_camera = bpy.data.objects.new('Camera', cam_camera)

# ---- transforms, parenting, visibility, modifiers, constraints
ob_cube.location = (0.0, 0.0, 1.0)
ob_cube.scale = (1.0, 4.0, 1.0)
ob_cube.lock_rotations_4d = False
ob_cube.empty_display_type = 'ARROWS'
ob_cube.lineart.crease_threshold = 0.0
ob_light.location = (4.076, 1.005, 5.904)
ob_light.rotation_euler = (0.6503, 0.05522, 1.866)
ob_light.lock_rotations_4d = False
ob_light.empty_display_type = 'ARROWS'
ob_light.color = (0.0, 0.0, 0.0, 0.0)
ob_light.lineart.crease_threshold = 0.0
ob_camera.location = (7.359, -6.926, 4.958)
ob_camera.rotation_euler = (1.109, 0.0, 0.8149)
ob_camera.lock_rotations_4d = False
ob_camera.empty_display_type = 'ARROWS'
ob_camera.color = (0.0, 0.0, 0.0, 0.0)
ob_camera.display_type = 'WIRE'
ob_camera.lineart.crease_threshold = 0.0

# ---- collection membership
col_collection.objects.link(ob_cube)
col_collection.objects.link(ob_light)
col_collection.objects.link(ob_camera)

# ---- scene / render settings (as saved in the file)
scene.camera = ob_camera
scene.frame_start = 1; scene.frame_end = 250; scene.frame_set(1)
scene.render.engine = 'BLENDER_EEVEE_NEXT'
scene.cycles.use_denoising = False
scene.cycles.samples = 128
scene.cycles.sampling_pattern = 'TABULATED_SOBOL'
scene.cycles.use_adaptive_sampling = False
scene.cycles.use_light_tree = False
scene.view_settings.view_transform = 'Filmic'
bpy.context.view_layer.update()

